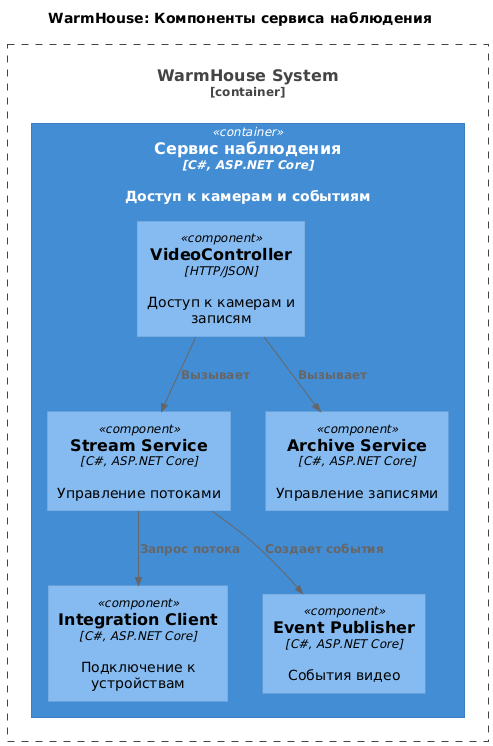

The diagram above was rendered by PlantUML. Its source (embedded in the PNG):
@startuml
title WarmHouse: Компоненты сервиса наблюдения

top to bottom direction

!includeurl https://raw.githubusercontent.com/RicardoNiepel/C4-PlantUML/master/C4_Component.puml

Container_Boundary(WarmHouseSystem, "WarmHouse System") {
  Container(Video, "Сервис наблюдения", "C#, ASP.NET Core", "Доступ к камерам и событиям")
}

Container(Video, "Сервис наблюдения", "C#, ASP.NET Core") {
  Component(VideoController, "VideoController", "HTTP/JSON", "Доступ к камерам и записям")
  Component(StreamService, "Stream Service", "C#, ASP.NET Core", "Управление потоками")
  Component(ArchiveService, "Archive Service", "C#, ASP.NET Core", "Управление записями")
  Component(IntegrationClient, "Integration Client", "C#, ASP.NET Core", "Подключение к устройствам")
  Component(EventPublisher, "Event Publisher", "C#, ASP.NET Core", "События видео")
}

Rel(VideoController, StreamService, "Вызывает")
Rel(VideoController, ArchiveService, "Вызывает")
Rel(StreamService, IntegrationClient, "Запрос потока")
Rel(StreamService, EventPublisher, "Создает события")
@enduml